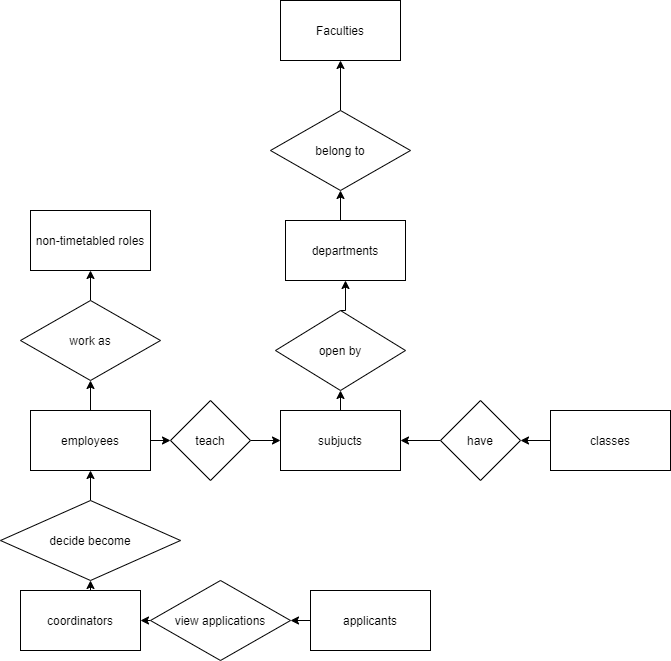

The diagram above was exported from draw.io. Its source (the exported page's mxGraphModel, read from the mxfile embedded in the PNG):
<mxGraphModel dx="1422" dy="796" grid="1" gridSize="10" guides="1" tooltips="1" connect="1" arrows="1" fold="1" page="1" pageScale="1" pageWidth="850" pageHeight="1100" math="0" shadow="0" extFonts="Permanent Marker^https://fonts.googleapis.com/css?family=Permanent+Marker">
  <root>
    <mxCell id="0" />
    <mxCell id="1" parent="0" />
    <mxCell id="HSFOLRusotcVqUaBOsjx-1" value="" style="rounded=0;whiteSpace=wrap;html=1;" vertex="1" parent="1">
      <mxGeometry x="360" y="380" width="120" height="60" as="geometry" />
    </mxCell>
    <mxCell id="HSFOLRusotcVqUaBOsjx-3" value="Faculties" style="text;html=1;strokeColor=none;fillColor=none;align=center;verticalAlign=middle;whiteSpace=wrap;rounded=0;" vertex="1" parent="1">
      <mxGeometry x="400" y="400" width="40" height="20" as="geometry" />
    </mxCell>
    <mxCell id="HSFOLRusotcVqUaBOsjx-10" style="edgeStyle=orthogonalEdgeStyle;rounded=0;orthogonalLoop=1;jettySize=auto;html=1;exitX=0.5;exitY=0;exitDx=0;exitDy=0;entryX=0.5;entryY=1;entryDx=0;entryDy=0;" edge="1" parent="1" source="HSFOLRusotcVqUaBOsjx-4" target="HSFOLRusotcVqUaBOsjx-6">
      <mxGeometry relative="1" as="geometry" />
    </mxCell>
    <mxCell id="HSFOLRusotcVqUaBOsjx-4" value="" style="rounded=0;whiteSpace=wrap;html=1;" vertex="1" parent="1">
      <mxGeometry x="365" y="600" width="120" height="60" as="geometry" />
    </mxCell>
    <mxCell id="HSFOLRusotcVqUaBOsjx-5" value="departments" style="text;html=1;strokeColor=none;fillColor=none;align=center;verticalAlign=middle;whiteSpace=wrap;rounded=0;" vertex="1" parent="1">
      <mxGeometry x="405" y="620" width="40" height="20" as="geometry" />
    </mxCell>
    <mxCell id="HSFOLRusotcVqUaBOsjx-11" style="edgeStyle=orthogonalEdgeStyle;rounded=0;orthogonalLoop=1;jettySize=auto;html=1;exitX=0.5;exitY=0;exitDx=0;exitDy=0;entryX=0.5;entryY=1;entryDx=0;entryDy=0;" edge="1" parent="1" source="HSFOLRusotcVqUaBOsjx-6" target="HSFOLRusotcVqUaBOsjx-1">
      <mxGeometry relative="1" as="geometry" />
    </mxCell>
    <mxCell id="HSFOLRusotcVqUaBOsjx-6" value="belong to" style="rhombus;whiteSpace=wrap;html=1;" vertex="1" parent="1">
      <mxGeometry x="350" y="490" width="140" height="80" as="geometry" />
    </mxCell>
    <mxCell id="HSFOLRusotcVqUaBOsjx-15" style="edgeStyle=orthogonalEdgeStyle;rounded=0;orthogonalLoop=1;jettySize=auto;html=1;exitX=0.5;exitY=0;exitDx=0;exitDy=0;entryX=0.5;entryY=1;entryDx=0;entryDy=0;" edge="1" parent="1" source="HSFOLRusotcVqUaBOsjx-12" target="HSFOLRusotcVqUaBOsjx-14">
      <mxGeometry relative="1" as="geometry" />
    </mxCell>
    <mxCell id="HSFOLRusotcVqUaBOsjx-12" value="subjucts" style="rounded=0;whiteSpace=wrap;html=1;" vertex="1" parent="1">
      <mxGeometry x="360" y="790" width="120" height="60" as="geometry" />
    </mxCell>
    <mxCell id="HSFOLRusotcVqUaBOsjx-16" style="edgeStyle=orthogonalEdgeStyle;rounded=0;orthogonalLoop=1;jettySize=auto;html=1;exitX=0.5;exitY=0;exitDx=0;exitDy=0;entryX=0.5;entryY=1;entryDx=0;entryDy=0;" edge="1" parent="1" source="HSFOLRusotcVqUaBOsjx-14" target="HSFOLRusotcVqUaBOsjx-4">
      <mxGeometry relative="1" as="geometry" />
    </mxCell>
    <mxCell id="HSFOLRusotcVqUaBOsjx-14" value="open by" style="rhombus;whiteSpace=wrap;html=1;" vertex="1" parent="1">
      <mxGeometry x="355" y="690" width="130" height="80" as="geometry" />
    </mxCell>
    <mxCell id="HSFOLRusotcVqUaBOsjx-32" style="edgeStyle=orthogonalEdgeStyle;rounded=0;orthogonalLoop=1;jettySize=auto;html=1;exitX=0;exitY=0.5;exitDx=0;exitDy=0;entryX=1;entryY=0.5;entryDx=0;entryDy=0;" edge="1" parent="1" source="HSFOLRusotcVqUaBOsjx-18" target="HSFOLRusotcVqUaBOsjx-21">
      <mxGeometry relative="1" as="geometry" />
    </mxCell>
    <mxCell id="HSFOLRusotcVqUaBOsjx-18" value="applicants" style="rounded=0;whiteSpace=wrap;html=1;" vertex="1" parent="1">
      <mxGeometry x="390" y="970" width="120" height="60" as="geometry" />
    </mxCell>
    <mxCell id="HSFOLRusotcVqUaBOsjx-37" style="edgeStyle=orthogonalEdgeStyle;rounded=0;orthogonalLoop=1;jettySize=auto;html=1;exitX=0.75;exitY=0;exitDx=0;exitDy=0;entryX=0.5;entryY=1;entryDx=0;entryDy=0;" edge="1" parent="1" source="HSFOLRusotcVqUaBOsjx-20" target="HSFOLRusotcVqUaBOsjx-35">
      <mxGeometry relative="1" as="geometry" />
    </mxCell>
    <mxCell id="HSFOLRusotcVqUaBOsjx-20" value="coordinators" style="rounded=0;whiteSpace=wrap;html=1;" vertex="1" parent="1">
      <mxGeometry x="100" y="970" width="120" height="60" as="geometry" />
    </mxCell>
    <mxCell id="HSFOLRusotcVqUaBOsjx-34" style="edgeStyle=orthogonalEdgeStyle;rounded=0;orthogonalLoop=1;jettySize=auto;html=1;exitX=0;exitY=0.5;exitDx=0;exitDy=0;entryX=1;entryY=0.5;entryDx=0;entryDy=0;" edge="1" parent="1" source="HSFOLRusotcVqUaBOsjx-21" target="HSFOLRusotcVqUaBOsjx-20">
      <mxGeometry relative="1" as="geometry" />
    </mxCell>
    <mxCell id="HSFOLRusotcVqUaBOsjx-21" value="view applications" style="rhombus;whiteSpace=wrap;html=1;" vertex="1" parent="1">
      <mxGeometry x="230" y="960" width="140" height="80" as="geometry" />
    </mxCell>
    <mxCell id="HSFOLRusotcVqUaBOsjx-26" style="edgeStyle=orthogonalEdgeStyle;rounded=0;orthogonalLoop=1;jettySize=auto;html=1;exitX=0;exitY=0.5;exitDx=0;exitDy=0;" edge="1" parent="1" source="HSFOLRusotcVqUaBOsjx-24" target="HSFOLRusotcVqUaBOsjx-25">
      <mxGeometry relative="1" as="geometry" />
    </mxCell>
    <mxCell id="HSFOLRusotcVqUaBOsjx-24" value="classes" style="rounded=0;whiteSpace=wrap;html=1;" vertex="1" parent="1">
      <mxGeometry x="630" y="790" width="120" height="60" as="geometry" />
    </mxCell>
    <mxCell id="HSFOLRusotcVqUaBOsjx-27" style="edgeStyle=orthogonalEdgeStyle;rounded=0;orthogonalLoop=1;jettySize=auto;html=1;exitX=0;exitY=0.5;exitDx=0;exitDy=0;" edge="1" parent="1" source="HSFOLRusotcVqUaBOsjx-25" target="HSFOLRusotcVqUaBOsjx-12">
      <mxGeometry relative="1" as="geometry" />
    </mxCell>
    <mxCell id="HSFOLRusotcVqUaBOsjx-25" value="have" style="rhombus;whiteSpace=wrap;html=1;" vertex="1" parent="1">
      <mxGeometry x="520" y="780" width="80" height="80" as="geometry" />
    </mxCell>
    <mxCell id="HSFOLRusotcVqUaBOsjx-30" style="edgeStyle=orthogonalEdgeStyle;rounded=0;orthogonalLoop=1;jettySize=auto;html=1;exitX=1;exitY=0.5;exitDx=0;exitDy=0;entryX=0;entryY=0.5;entryDx=0;entryDy=0;" edge="1" parent="1" source="HSFOLRusotcVqUaBOsjx-28" target="HSFOLRusotcVqUaBOsjx-29">
      <mxGeometry relative="1" as="geometry" />
    </mxCell>
    <mxCell id="HSFOLRusotcVqUaBOsjx-42" style="edgeStyle=orthogonalEdgeStyle;rounded=0;orthogonalLoop=1;jettySize=auto;html=1;exitX=0.5;exitY=0;exitDx=0;exitDy=0;entryX=0.5;entryY=1;entryDx=0;entryDy=0;" edge="1" parent="1" source="HSFOLRusotcVqUaBOsjx-28" target="HSFOLRusotcVqUaBOsjx-39">
      <mxGeometry relative="1" as="geometry" />
    </mxCell>
    <mxCell id="HSFOLRusotcVqUaBOsjx-28" value="employees" style="rounded=0;whiteSpace=wrap;html=1;" vertex="1" parent="1">
      <mxGeometry x="110" y="790" width="120" height="60" as="geometry" />
    </mxCell>
    <mxCell id="HSFOLRusotcVqUaBOsjx-31" style="edgeStyle=orthogonalEdgeStyle;rounded=0;orthogonalLoop=1;jettySize=auto;html=1;exitX=1;exitY=0.5;exitDx=0;exitDy=0;entryX=0;entryY=0.5;entryDx=0;entryDy=0;" edge="1" parent="1" source="HSFOLRusotcVqUaBOsjx-29" target="HSFOLRusotcVqUaBOsjx-12">
      <mxGeometry relative="1" as="geometry" />
    </mxCell>
    <mxCell id="HSFOLRusotcVqUaBOsjx-29" value="teach" style="rhombus;whiteSpace=wrap;html=1;" vertex="1" parent="1">
      <mxGeometry x="250" y="780" width="80" height="80" as="geometry" />
    </mxCell>
    <mxCell id="HSFOLRusotcVqUaBOsjx-38" style="edgeStyle=orthogonalEdgeStyle;rounded=0;orthogonalLoop=1;jettySize=auto;html=1;exitX=0.5;exitY=0;exitDx=0;exitDy=0;entryX=0.5;entryY=1;entryDx=0;entryDy=0;" edge="1" parent="1" source="HSFOLRusotcVqUaBOsjx-35" target="HSFOLRusotcVqUaBOsjx-28">
      <mxGeometry relative="1" as="geometry" />
    </mxCell>
    <mxCell id="HSFOLRusotcVqUaBOsjx-35" value="decide become" style="rhombus;whiteSpace=wrap;html=1;" vertex="1" parent="1">
      <mxGeometry x="80" y="880" width="180" height="80" as="geometry" />
    </mxCell>
    <mxCell id="HSFOLRusotcVqUaBOsjx-36" style="edgeStyle=orthogonalEdgeStyle;rounded=0;orthogonalLoop=1;jettySize=auto;html=1;exitX=0.5;exitY=1;exitDx=0;exitDy=0;" edge="1" parent="1" source="HSFOLRusotcVqUaBOsjx-35" target="HSFOLRusotcVqUaBOsjx-35">
      <mxGeometry relative="1" as="geometry" />
    </mxCell>
    <mxCell id="HSFOLRusotcVqUaBOsjx-41" style="edgeStyle=orthogonalEdgeStyle;rounded=0;orthogonalLoop=1;jettySize=auto;html=1;exitX=0.5;exitY=0;exitDx=0;exitDy=0;entryX=0.5;entryY=1;entryDx=0;entryDy=0;" edge="1" parent="1" source="HSFOLRusotcVqUaBOsjx-39" target="HSFOLRusotcVqUaBOsjx-40">
      <mxGeometry relative="1" as="geometry" />
    </mxCell>
    <mxCell id="HSFOLRusotcVqUaBOsjx-39" value="work as" style="rhombus;whiteSpace=wrap;html=1;" vertex="1" parent="1">
      <mxGeometry x="100" y="680" width="140" height="80" as="geometry" />
    </mxCell>
    <mxCell id="HSFOLRusotcVqUaBOsjx-40" value="non-timetabled roles" style="rounded=0;whiteSpace=wrap;html=1;" vertex="1" parent="1">
      <mxGeometry x="110" y="590" width="120" height="60" as="geometry" />
    </mxCell>
  </root>
</mxGraphModel>